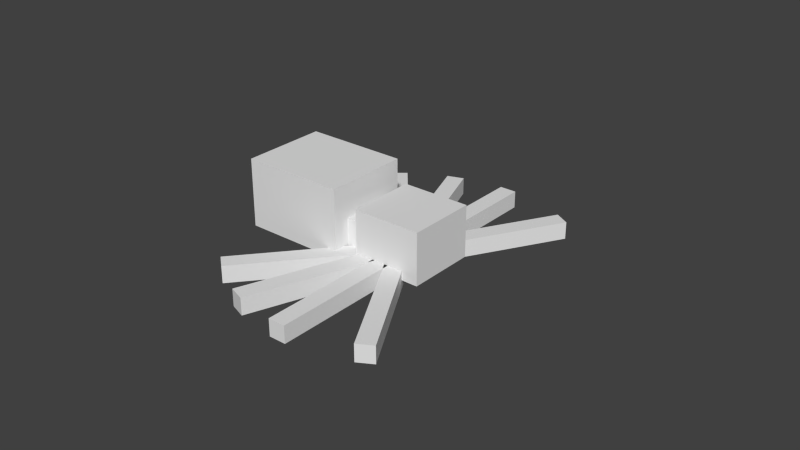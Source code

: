 # Source: aranay.blend  (saved by Blender 2.72.0; exported with 4.5.12 LTS)
import bpy
from mathutils import Matrix  # noqa: F401  (used for matrix-valued properties, if any)

bpy.ops.wm.read_factory_settings(use_empty=True)
scene = bpy.context.scene
scene.name = 'Scene'

# ---- collections
col_collection_1 = bpy.data.collections.new('Collection 1'); scene.collection.children.link(col_collection_1)

# ---- world
world_world = bpy.data.worlds.new('World'); scene.world = world_world
world_world.color = (0.05088, 0.05088, 0.05088)
world_world.use_sun_shadow = False
world_world.sun_shadow_jitter_overblur = 0.0
world_world.cycles.sampling_method = 'MANUAL'
world_world.cycles.sample_map_resolution = 256

# ---- meshes
me_cube_006 = bpy.data.meshes.new('Cube.006')
me_cube_006.from_pydata([(1.385, -1.51, 2.169), (-0.6154, 1.954, 2.169), (-0.6154, 1.954, -0.8313), (-0.3654, 1.521, -0.8313), (-0.3654, 1.521, 1.169), (1.135, -1.077, 1.169), (1.135, -1.077, -0.8313), (1.385, -1.51, -0.8313), (4.849, 0.49, 2.169), (4.849, 0.49, -0.8313), (2.849, 3.954, 2.169), (2.849, 3.954, -0.8313), (-4.428, -5.443, 3.169), (-6.928, -1.113, 3.169), (-6.928, -1.113, -0.8313), (-4.428, -5.443, -0.8313), (0.7686, -2.443, 3.169), (0.7686, -2.443, -0.8313), (-1.731, 1.887, 3.169), (-1.731, 1.887, -0.8313), (-1.231, 1.021, -0.8313), (0.2686, -1.577, -0.8313), (0.2686, -1.577, 1.169), (-1.231, 1.021, 1.169), (0.3076, 1.387, -1.331), (-5.821, 6.529, -1.331), (-5.178, 7.295, -1.331), (0.9504, 2.153, -1.331), (0.3076, 1.387, -0.3313), (-5.821, 6.529, -0.3313), (-5.178, 7.295, -0.3313), (0.9504, 2.153, -0.3313), (1.355, -0.427, -1.331), (2.744, -8.305, -1.331), (3.729, -8.132, -1.331), (2.34, -0.2533, -1.331), (1.355, -0.427, -0.3313), (2.744, -8.305, -0.3313), (3.729, -8.132, -0.3313), (2.34, -0.2533, -0.3313), (0.1247, 0.7867, -1.331), (-7.393, 3.523, -1.331), (-7.051, 4.463, -1.331), (0.4668, 1.726, -1.331), (0.1247, 0.7867, -0.3313), (-7.393, 3.523, -0.3313), (-7.051, 4.463, -0.3313), (0.4668, 1.726, -0.3313), (0.7437, -0.2853, -1.331), (-0.6455, -8.164, -1.331), (0.3393, -8.337, -1.331), (1.728, -0.459, -1.331), (0.7437, -0.2853, -0.3313), (-0.6455, -8.164, -0.3313), (0.3393, -8.337, -0.3313), (1.728, -0.459, -0.3313), (1.013, 2.276, -1.331), (1.013, 10.28, -1.331), (2.013, 10.28, -1.331), (2.013, 2.276, -1.331), (1.013, 2.276, -0.3313), (1.013, 10.28, -0.3313), (2.013, 10.28, -0.3313), (2.013, 2.276, -0.3313), (2.478, -0.2609, -1.331), (9.406, -4.261, -1.331), (9.906, -3.395, -1.331), (2.978, 0.6052, -1.331), (2.478, -0.2609, -0.3313), (9.406, -4.261, -0.3313), (9.906, -3.395, -0.3313), (2.978, 0.6052, -0.3313), (0.6651, 1.926, -1.331), (-3.335, 8.855, -1.331), (-2.469, 9.355, -1.331), (1.531, 2.426, -1.331), (0.6651, 1.926, -0.3313), (-3.335, 8.855, -0.3313), (-2.469, 9.355, -0.3313), (1.531, 2.426, -0.3313), (2.001, -0.3872, -1.331), (6.001, -7.315, -1.331), (6.867, -6.815, -1.331), (2.867, 0.1128, -1.331), (2.001, -0.3872, -0.3313), (6.001, -7.315, -0.3313), (6.867, -6.815, -0.3313), (2.867, 0.1128, -0.3313)], [], [(0, 1, 2, 3, 4, 5, 6, 7), (8, 0, 7, 9), (8, 10, 1, 0), (1, 10, 11, 2), (7, 6, 3, 2, 11, 9), (10, 8, 9, 11), (12, 13, 14, 15), (16, 12, 15, 17), (16, 18, 13, 12), (13, 18, 19, 14), (15, 14, 19, 20, 21, 17), (18, 16, 17, 21, 22, 23, 20, 19), (21, 20, 3, 6), (5, 22, 21, 6), (5, 4, 23, 22), (23, 4, 3, 20), (28, 29, 25, 24), (29, 30, 26, 25), (30, 31, 27, 26), (31, 28, 24, 27), (24, 25, 26, 27), (31, 30, 29, 28), (36, 32, 33, 37), (37, 33, 34, 38), (38, 34, 35, 39), (39, 35, 32, 36), (32, 35, 34, 33), (39, 36, 37, 38), (44, 45, 41, 40), (45, 46, 42, 41), (46, 47, 43, 42), (47, 44, 40, 43), (40, 41, 42, 43), (47, 46, 45, 44), (52, 48, 49, 53), (53, 49, 50, 54), (54, 50, 51, 55), (55, 51, 48, 52), (48, 51, 50, 49), (55, 52, 53, 54), (60, 61, 57, 56), (61, 62, 58, 57), (62, 63, 59, 58), (63, 60, 56, 59), (56, 57, 58, 59), (63, 62, 61, 60), (68, 64, 65, 69), (69, 65, 66, 70), (70, 66, 67, 71), (71, 67, 64, 68), (64, 67, 66, 65), (71, 68, 69, 70), (76, 77, 73, 72), (77, 78, 74, 73), (78, 79, 75, 74), (79, 76, 72, 75), (72, 73, 74, 75), (79, 78, 77, 76), (84, 80, 81, 85), (85, 81, 82, 86), (86, 82, 83, 87), (87, 83, 80, 84), (80, 83, 82, 81), (87, 84, 85, 86)])
me_cube_006.use_remesh_preserve_volume = False
me_cube_006.use_remesh_preserve_attributes = False
me_cube_006.use_mirror_vertex_groups = False
me_cube_006.update()
arm_armature = bpy.data.armatures.new('Armature')  # bones are not reproduced

# ---- objects
ob_armature = bpy.data.objects.new('Armature', arm_armature)
ob_mesh = bpy.data.objects.new('Mesh', me_cube_006)

# ---- transforms, parenting, visibility, modifiers, constraints
ob_armature.location = (0.0, 0.0, 0.0)
ob_armature.show_in_front = True
ob_armature.lineart.crease_threshold = 0.0
ob_mesh.location = (0.0, 1.49e-07, 1.831)
ob_mesh.rotation_euler = (0.0, 0.0, -0.5236)
ob_mesh.lineart.crease_threshold = 0.0
_vg = ob_mesh.vertex_groups.new(name='Leg1_r')
_vg.add([64, 65, 66, 67, 68, 69, 70, 71], 1.0, 'REPLACE')
_vg = ob_mesh.vertex_groups.new(name='Leg2_r')
_vg.add([80, 81, 82, 83, 84, 85, 86, 87], 1.0, 'REPLACE')
_vg = ob_mesh.vertex_groups.new(name='Leg3_r')
_vg.add([32, 33, 34, 35, 36, 37, 38, 39], 1.0, 'REPLACE')
_vg = ob_mesh.vertex_groups.new(name='Leg4_r')
_vg.add([48, 49, 50, 51, 52, 53, 54, 55], 1.0, 'REPLACE')
_vg = ob_mesh.vertex_groups.new(name='Leg1_l')
_vg.add([56, 57, 58, 59, 60, 61, 62, 63], 1.0, 'REPLACE')
_vg = ob_mesh.vertex_groups.new(name='Leg2_l')
_vg.add([72, 73, 74, 75, 76, 77, 78, 79], 1.0, 'REPLACE')
_vg = ob_mesh.vertex_groups.new(name='Leg3_l')
_vg.add([24, 25, 26, 27, 28, 29, 30, 31], 1.0, 'REPLACE')
_vg = ob_mesh.vertex_groups.new(name='Leg4_l')
_vg.add([40, 41, 42, 43, 44, 45, 46, 47], 1.0, 'REPLACE')
_vg = ob_mesh.vertex_groups.new(name='Thorax')
_vg.add([0, 1, 2, 3, 4, 5, 6, 7, 8, 9, 10, 11], 1.0, 'REPLACE')
_vg = ob_mesh.vertex_groups.new(name='Abdomen')
_vg.add([12, 13, 14, 15, 16, 17, 18, 19, 20, 21, 22, 23], 1.0, 'REPLACE')
_m = ob_mesh.modifiers.new('Armature', 'ARMATURE')
_m.object = ob_armature

# ---- collection membership
col_collection_1.objects.link(ob_armature)
col_collection_1.objects.link(ob_mesh)

# ---- scene / render settings (as saved in the file)
scene.frame_start = 0; scene.frame_end = 69; scene.frame_set(1)
scene.render.engine = 'BLENDER_EEVEE_NEXT'
scene.render.resolution_percentage = 50
scene.render.dither_intensity = 0.0
scene.cycles.use_denoising = False
scene.cycles.samples = 10
scene.cycles.sampling_pattern = 'TABULATED_SOBOL'
scene.cycles.light_sampling_threshold = 0.0
scene.cycles.use_adaptive_sampling = False
scene.cycles.use_light_tree = False
scene.cycles.blur_glossy = 0.0
scene.cycles.pixel_filter_type = 'GAUSSIAN'
scene.cycles.sample_clamp_indirect = 0.0
scene.view_settings.view_transform = 'Standard'
bpy.context.view_layer.update()

# ---- added for rendering (the .blend has no active camera and no usable light): camera, sun
cam_auto = bpy.data.cameras.new('AutoCamera')
cam_auto.lens = 50.0
cam_auto.sensor_width = 36.0
cam_auto.clip_end = 1000.0
ob_auto_camera = bpy.data.objects.new('AutoCamera', cam_auto)
scene.collection.objects.link(ob_auto_camera)
ob_auto_camera.location = (34.3781, -39.2108, 28.8878)
ob_auto_camera.rotation_euler = (1.09748, -7.21219e-08, 0.694738)
scene.camera = ob_auto_camera
light_auto_sun = bpy.data.lights.new('AutoSun', 'SUN')
light_auto_sun.energy = 3.0
light_auto_sun.angle = 0.0523599
ob_auto_sun = bpy.data.objects.new('AutoSun', light_auto_sun)
scene.collection.objects.link(ob_auto_sun)
ob_auto_sun.rotation_euler = (0.872665, 0.174533, 0.523599)
bpy.context.view_layer.update()
